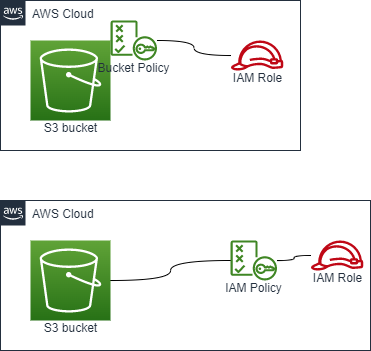

The diagram above was exported from draw.io. Its source (the exported page's mxGraphModel, read from the mxfile embedded in the PNG):
<mxGraphModel dx="1098" dy="379" grid="1" gridSize="10" guides="1" tooltips="1" connect="1" arrows="1" fold="1" page="0" pageScale="1" pageWidth="827" pageHeight="1169" math="0" shadow="0">
  <root>
    <mxCell id="0" />
    <mxCell id="1" parent="0" />
    <mxCell id="128" value="AWS Cloud" style="points=[[0,0],[0.25,0],[0.5,0],[0.75,0],[1,0],[1,0.25],[1,0.5],[1,0.75],[1,1],[0.75,1],[0.5,1],[0.25,1],[0,1],[0,0.75],[0,0.5],[0,0.25]];outlineConnect=0;gradientColor=none;html=1;whiteSpace=wrap;fontSize=12;fontStyle=0;container=1;pointerEvents=0;collapsible=0;recursiveResize=0;shape=mxgraph.aws4.group;grIcon=mxgraph.aws4.group_aws_cloud_alt;strokeColor=#232F3E;fillColor=none;verticalAlign=top;align=left;spacingLeft=30;fontColor=#232F3E;dashed=0;" parent="1" vertex="1">
      <mxGeometry x="10" y="680" width="300" height="150" as="geometry" />
    </mxCell>
    <mxCell id="131" value="S3 bucket" style="sketch=0;points=[[0,0,0],[0.25,0,0],[0.5,0,0],[0.75,0,0],[1,0,0],[0,1,0],[0.25,1,0],[0.5,1,0],[0.75,1,0],[1,1,0],[0,0.25,0],[0,0.5,0],[0,0.75,0],[1,0.25,0],[1,0.5,0],[1,0.75,0]];outlineConnect=0;fontColor=#232F3E;gradientColor=#60A337;gradientDirection=north;fillColor=#277116;strokeColor=#ffffff;dashed=0;verticalLabelPosition=bottom;verticalAlign=top;align=center;html=1;fontSize=12;fontStyle=0;aspect=fixed;shape=mxgraph.aws4.resourceIcon;resIcon=mxgraph.aws4.s3;spacing=-4;" parent="1" vertex="1">
      <mxGeometry x="40" y="720" width="80" height="80" as="geometry" />
    </mxCell>
    <mxCell id="139" style="edgeStyle=orthogonalEdgeStyle;curved=1;html=1;endArrow=none;endFill=0;" edge="1" parent="1" source="134" target="129">
      <mxGeometry relative="1" as="geometry" />
    </mxCell>
    <mxCell id="134" value="Bucket Policy" style="sketch=0;outlineConnect=0;fontColor=#232F3E;gradientColor=none;fillColor=#3F8624;strokeColor=none;dashed=0;verticalLabelPosition=bottom;verticalAlign=top;align=center;html=1;fontSize=12;fontStyle=0;aspect=fixed;pointerEvents=1;shape=mxgraph.aws4.policy;spacing=-4;" vertex="1" parent="1">
      <mxGeometry x="120" y="700" width="46.57" height="40" as="geometry" />
    </mxCell>
    <mxCell id="129" value="IAM Role" style="sketch=0;outlineConnect=0;fontColor=#232F3E;gradientColor=none;fillColor=#BF0816;strokeColor=none;dashed=0;verticalLabelPosition=bottom;verticalAlign=top;align=center;html=1;fontSize=12;fontStyle=0;aspect=fixed;pointerEvents=1;shape=mxgraph.aws4.role;spacing=-4;" parent="1" vertex="1">
      <mxGeometry x="240" y="720" width="53.18" height="30" as="geometry" />
    </mxCell>
    <mxCell id="138" style="edgeStyle=orthogonalEdgeStyle;html=1;curved=1;endArrow=none;endFill=0;" edge="1" parent="1" source="135" target="133">
      <mxGeometry relative="1" as="geometry" />
    </mxCell>
    <mxCell id="135" value="S3 bucket" style="sketch=0;points=[[0,0,0],[0.25,0,0],[0.5,0,0],[0.75,0,0],[1,0,0],[0,1,0],[0.25,1,0],[0.5,1,0],[0.75,1,0],[1,1,0],[0,0.25,0],[0,0.5,0],[0,0.75,0],[1,0.25,0],[1,0.5,0],[1,0.75,0]];outlineConnect=0;fontColor=#232F3E;gradientColor=#60A337;gradientDirection=north;fillColor=#277116;strokeColor=#ffffff;dashed=0;verticalLabelPosition=bottom;verticalAlign=top;align=center;html=1;fontSize=12;fontStyle=0;aspect=fixed;shape=mxgraph.aws4.resourceIcon;resIcon=mxgraph.aws4.s3;spacing=-4;" vertex="1" parent="1">
      <mxGeometry x="40" y="920" width="80" height="80" as="geometry" />
    </mxCell>
    <mxCell id="137" value="IAM Role" style="sketch=0;outlineConnect=0;fontColor=#232F3E;gradientColor=none;fillColor=#BF0816;strokeColor=none;dashed=0;verticalLabelPosition=bottom;verticalAlign=top;align=center;html=1;fontSize=12;fontStyle=0;aspect=fixed;pointerEvents=1;shape=mxgraph.aws4.role;spacing=-4;" vertex="1" parent="1">
      <mxGeometry x="320" y="920" width="53.18" height="30" as="geometry" />
    </mxCell>
    <mxCell id="140" style="edgeStyle=orthogonalEdgeStyle;curved=1;html=1;endArrow=none;endFill=0;" edge="1" parent="1" source="133" target="137">
      <mxGeometry relative="1" as="geometry" />
    </mxCell>
    <mxCell id="133" value="IAM Policy" style="sketch=0;outlineConnect=0;fontColor=#232F3E;gradientColor=none;fillColor=#3F8624;strokeColor=none;dashed=0;verticalLabelPosition=bottom;verticalAlign=top;align=center;html=1;fontSize=12;fontStyle=0;aspect=fixed;pointerEvents=1;shape=mxgraph.aws4.policy;spacing=-4;" vertex="1" parent="1">
      <mxGeometry x="240" y="920" width="46.57" height="40" as="geometry" />
    </mxCell>
    <mxCell id="142" value="AWS Cloud" style="points=[[0,0],[0.25,0],[0.5,0],[0.75,0],[1,0],[1,0.25],[1,0.5],[1,0.75],[1,1],[0.75,1],[0.5,1],[0.25,1],[0,1],[0,0.75],[0,0.5],[0,0.25]];outlineConnect=0;gradientColor=none;html=1;whiteSpace=wrap;fontSize=12;fontStyle=0;container=1;pointerEvents=0;collapsible=0;recursiveResize=0;shape=mxgraph.aws4.group;grIcon=mxgraph.aws4.group_aws_cloud_alt;strokeColor=#232F3E;fillColor=none;verticalAlign=top;align=left;spacingLeft=30;fontColor=#232F3E;dashed=0;" vertex="1" parent="1">
      <mxGeometry x="10" y="880" width="370" height="150" as="geometry" />
    </mxCell>
  </root>
</mxGraphModel>